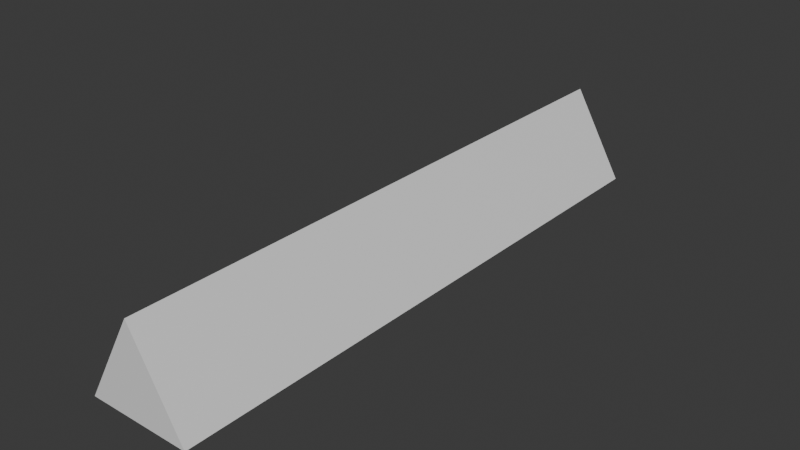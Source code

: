 # Source: HeroProjectileMesh.blend  (saved by Blender 5.0.118; exported with 4.5.12 LTS)
import bpy
from mathutils import Matrix  # noqa: F401  (used for matrix-valued properties, if any)

bpy.ops.wm.read_factory_settings(use_empty=True)
scene = bpy.context.scene
scene.name = 'Scene'

# ---- collections
col_heroprojectile = bpy.data.collections.new('HeroProjectile'); scene.collection.children.link(col_heroprojectile)

# ---- materials (node trees are filled in below, after node groups)
mat_material_003 = bpy.data.materials.new('Material.003')

# ---- material node trees
mat_material_003.use_nodes = True; mat_material_003.node_tree.nodes.clear()
_N = mat_material_003.node_tree.nodes; _L = mat_material_003.node_tree.links
n0 = _N.new('ShaderNodeBsdfPrincipled'); n0.name = 'Principled BSDF'; n0.location = (-200, 100)
n1 = _N.new('ShaderNodeOutputMaterial'); n1.name = 'Material Output'; n1.location = (200, 100)
_L.new(n0.outputs[0], n1.inputs[0])
n1.is_active_output = True

# ---- world
world_world = bpy.data.worlds.new('World'); scene.world = world_world
world_world.use_nodes = True; world_world.node_tree.nodes.clear()
_N = world_world.node_tree.nodes; _L = world_world.node_tree.links
n0 = _N.new('ShaderNodeOutputWorld'); n0.name = 'World Output'; n0.location = (200, 100)
n1 = _N.new('ShaderNodeBackground'); n1.name = 'Background'; n1.location = (-200, 100)
n1.inputs[0].default_value = (0.05088, 0.05088, 0.05088, 1.0)
_L.new(n1.outputs[0], n0.inputs[0])
n0.is_active_output = True
world_world.color = (0.05088, 0.05088, 0.05088)
world_world.sun_shadow_jitter_overblur = 0.0

# ---- meshes
me_cylinder_001 = bpy.data.meshes.new('Cylinder.001')
me_cylinder_001.from_pydata([(0.0, 0.05, -0.25), (0.0, 0.05, 0.25), (0.0433, -0.025, -0.25), (0.0433, -0.025, 0.25), (-0.0433, -0.025, -0.25), (-0.0433, -0.025, 0.25)], [], [(0, 1, 3, 2), (2, 3, 5, 4), (3, 1, 5), (4, 5, 1, 0), (0, 2, 4)])
_uv = me_cylinder_001.uv_layers.new(name='UVMap')
_uv.uv.foreach_set('vector', [1.0, 0.5, 1.0, 1.0, 0.6667, 1.0, 0.6667, 0.5, 0.6667, 0.5, 0.6667, 1.0, 0.3333, 1.0, 0.3333, 0.5, 0.4578, 0.13, 0.25, 0.49, 0.04215, 0.13, 0.3333, 0.5, 0.3333, 1.0, -5.96e-08, 1.0, -5.96e-08, 0.5, 0.75, 0.49, 0.9578, 0.13, 0.5422, 0.13])
me_cylinder_001.materials.append(mat_material_003)
me_cylinder_001.update()

# ---- objects
ob_cylinder = bpy.data.objects.new('Cylinder', me_cylinder_001)

# ---- transforms, parenting, visibility, modifiers, constraints
ob_cylinder.location = (0.0, 0.0, 1.0)
ob_cylinder.rotation_euler = (1.571, -0.0, 0.0)

# ---- collection membership
col_heroprojectile.objects.link(ob_cylinder)

# ---- scene / render settings (as saved in the file)
scene.frame_start = 1; scene.frame_end = 250; scene.frame_set(1)
scene.render.engine = 'BLENDER_EEVEE_NEXT'
scene.render.bake_bias = 0.0
scene.render.bake_samples = 0
scene.cycles.sampling_pattern = 'TABULATED_SOBOL'
scene.eevee.use_volume_custom_range = False
bpy.context.view_layer.update()

# ---- added for rendering (the .blend has no active camera and no usable light): camera, sun
cam_auto = bpy.data.cameras.new('AutoCamera')
cam_auto.lens = 50.0
cam_auto.sensor_width = 36.0
cam_auto.clip_end = 1000.0
ob_auto_camera = bpy.data.objects.new('AutoCamera', cam_auto)
scene.collection.objects.link(ob_auto_camera)
ob_auto_camera.location = (0.474601, -0.569521, 1.39218)
ob_auto_camera.rotation_euler = (1.09748, -7.21219e-08, 0.694738)
scene.camera = ob_auto_camera
light_auto_sun = bpy.data.lights.new('AutoSun', 'SUN')
light_auto_sun.energy = 3.0
light_auto_sun.angle = 0.0523599
ob_auto_sun = bpy.data.objects.new('AutoSun', light_auto_sun)
scene.collection.objects.link(ob_auto_sun)
ob_auto_sun.rotation_euler = (0.872665, 0.174533, 0.523599)
bpy.context.view_layer.update()
